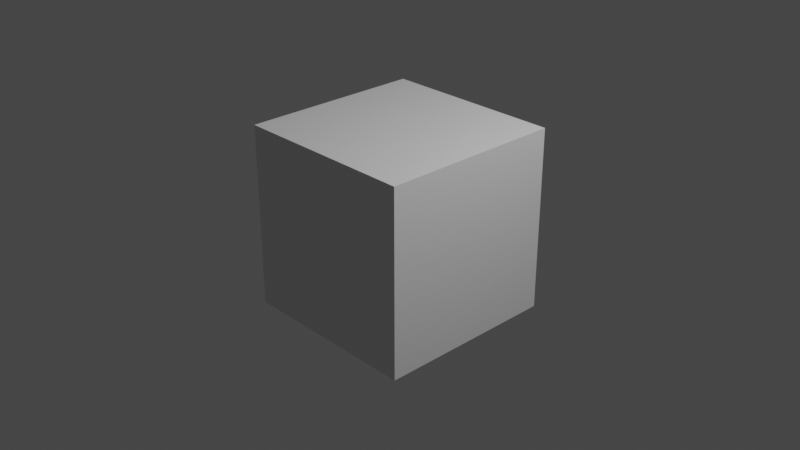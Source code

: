 # Source: Bridge.blend  (saved by Blender 2.91.10; exported with 4.5.12 LTS)
import bpy
from mathutils import Matrix  # noqa: F401  (used for matrix-valued properties, if any)

bpy.ops.wm.read_factory_settings(use_empty=True)
scene = bpy.context.scene
scene.name = 'Scene'

# ---- collections
col_collection = bpy.data.collections.new('Collection'); scene.collection.children.link(col_collection)
col_collection_2 = bpy.data.collections.new('Collection 2'); scene.collection.children.link(col_collection_2)

# ---- materials (node trees are filled in below, after node groups)
mat_material = bpy.data.materials.new('Material')
mat_material.alpha_threshold = 0.0
mat_material.use_transparent_shadow = False
mat_material.line_color = (0.0, 0.0, 0.0, 1.0)

# ---- material node trees
mat_material.use_nodes = True; mat_material.node_tree.nodes.clear()
_N = mat_material.node_tree.nodes; _L = mat_material.node_tree.links
n0 = _N.new('ShaderNodeOutputMaterial'); n0.name = 'Material Output'; n0.location = (300, 300)
n1 = _N.new('ShaderNodeBsdfPrincipled'); n1.name = 'Principled BSDF'; n1.location = (10, 300)
n1.distribution = 'GGX'
n1.subsurface_method = 'BURLEY'
n1.inputs[2].default_value = 0.4
n1.inputs[3].default_value = 1.45
n1.inputs[27].default_value = (0.0, 0.0, 0.0, 1.0)
n1.inputs[28].default_value = 1.0
_L.new(n1.outputs[0], n0.inputs[0])
n0.is_active_output = True

# ---- world
world_world = bpy.data.worlds.new('World'); scene.world = world_world
world_world.use_nodes = True; world_world.node_tree.nodes.clear()
_N = world_world.node_tree.nodes; _L = world_world.node_tree.links
n0 = _N.new('ShaderNodeOutputWorld'); n0.name = 'World Output'; n0.location = (300, 300)
n1 = _N.new('ShaderNodeBackground'); n1.name = 'Background'; n1.location = (10, 300)
n1.inputs[0].default_value = (0.05088, 0.05088, 0.05088, 1.0)
_L.new(n1.outputs[0], n0.inputs[0])
n0.is_active_output = True
world_world.color = (0.05088, 0.05088, 0.05088)
world_world.use_sun_shadow = False
world_world.sun_shadow_jitter_overblur = 0.0

# ---- cameras
cam_camera = bpy.data.cameras.new('Camera')
cam_camera.clip_end = 100.0
cam_camera.ortho_scale = 7.314

# ---- lights
light_light = bpy.data.lights.new('Light', 'POINT')
light_light.transmission_factor = 0.0
light_light.energy = 1000.0
light_light.shadow_soft_size = 0.1
light_light.shadow_maximum_resolution = 0.006
light_light.use_absolute_resolution = True

# ---- meshes
me_cube = bpy.data.meshes.new('Cube')
me_cube.from_pydata([(1.0, 1.0, 1.0), (1.0, 1.0, -1.0), (1.0, -1.0, 1.0), (1.0, -1.0, -1.0), (-1.0, 1.0, 1.0), (-1.0, 1.0, -1.0), (-1.0, -1.0, 1.0), (-1.0, -1.0, -1.0)], [], [(0, 4, 6, 2), (3, 2, 6, 7), (7, 6, 4, 5), (5, 1, 3, 7), (1, 0, 2, 3), (5, 4, 0, 1)])
_uv = me_cube.uv_layers.new(name='UVMap')
_uv.uv.foreach_set('vector', [0.625, 0.5, 0.875, 0.5, 0.875, 0.75, 0.625, 0.75, 0.375, 0.75, 0.625, 0.75, 0.625, 1.0, 0.375, 1.0, 0.375, 0.0, 0.625, 0.0, 0.625, 0.25, 0.375, 0.25, 0.125, 0.5, 0.375, 0.5, 0.375, 0.75, 0.125, 0.75, 0.375, 0.5, 0.625, 0.5, 0.625, 0.75, 0.375, 0.75, 0.375, 0.25, 0.625, 0.25, 0.625, 0.5, 0.375, 0.5])
me_cube.materials.append(mat_material)
me_cube.use_remesh_preserve_volume = False
me_cube.use_remesh_preserve_attributes = False
me_cube.use_mirror_vertex_groups = False
me_cube.update()

# ---- objects
ob_cube = bpy.data.objects.new('Cube', me_cube)
ob_light = bpy.data.objects.new('Light', light_light)
ob_camera = bpy.data.objects.new('Camera', cam_camera)

# ---- transforms, parenting, visibility, modifiers, constraints
ob_cube.location = (0.0, 0.0, 0.0)
ob_cube.lock_rotations_4d = False
ob_cube.empty_display_type = 'ARROWS'
ob_cube.lineart.crease_threshold = 0.0
ob_light.location = (4.076, 1.005, 5.904)
ob_light.rotation_euler = (0.6503, 0.05522, 1.866)
ob_light.lock_rotations_4d = False
ob_light.empty_display_type = 'ARROWS'
ob_light.color = (0.0, 0.0, 0.0, 0.0)
ob_light.lineart.crease_threshold = 0.0
ob_camera.location = (7.359, -6.926, 4.958)
ob_camera.rotation_euler = (1.109, 0.0, 0.8149)
ob_camera.lock_rotations_4d = False
ob_camera.empty_display_type = 'ARROWS'
ob_camera.color = (0.0, 0.0, 0.0, 0.0)
ob_camera.display_type = 'WIRE'
ob_camera.lineart.crease_threshold = 0.0

# ---- collection membership
col_collection.objects.link(ob_cube)
col_collection.objects.link(ob_light)
col_collection.objects.link(ob_camera)

# ---- scene / render settings (as saved in the file)
scene.camera = ob_camera
scene.frame_start = 1; scene.frame_end = 250; scene.frame_set(1)
scene.render.engine = 'BLENDER_EEVEE_NEXT'
scene.cycles.use_denoising = False
scene.cycles.samples = 128
scene.cycles.sampling_pattern = 'TABULATED_SOBOL'
scene.cycles.use_adaptive_sampling = False
scene.cycles.use_light_tree = False
scene.view_settings.view_transform = 'Filmic'
bpy.context.view_layer.update()
